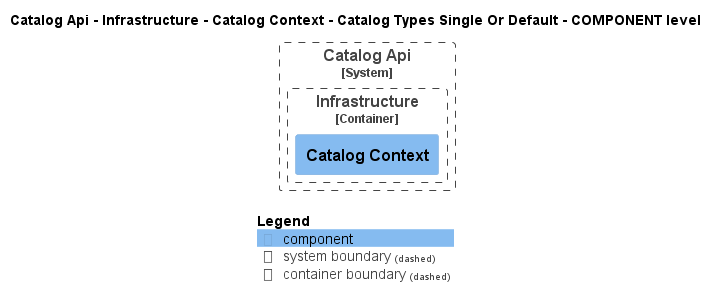

The diagram above was rendered by PlantUML. Its source (embedded in the PNG):
@startuml
!pragma layout smetana
!include ..\..\..\..\..\..\..\..\.c4s\C4_Component.puml

AddElementTag("state:new", $bgColor=green, $fontColor=#ffffff, $borderColor=green, $shadowing="False")
AddElementTag("state:changed", $bgColor=orange, $fontColor=#ffffff, $borderColor=orange, $shadowing="False")
AddElementTag("state:removed", $bgColor=red, $fontColor=#ffffff, $borderColor=red, $shadowing="False")

AddRelTag("state:new", $textColor=green, $lineColor=green)
AddRelTag("state:changed", $textColor=orange, $lineColor=orange)
AddRelTag("state:removed", $textColor=red, $lineColor=red)

SHOW_PERSON_PORTRAIT()
LAYOUT_TOP_DOWN()

skinparam linetype polyline

title Catalog Api - Infrastructure - Catalog Context - Catalog Types Single Or Default - COMPONENT level


System_Boundary(dotnet.eShop.Architecture.SoftwareSystems.CatalogApi, "Catalog Api") {
    
Container_Boundary(dotnet.eShop.Architecture.SoftwareSystems.CatalogApi.Containers.Infrastructure, "Infrastructure") {
    Component(dotnet.eShop.Architecture.SoftwareSystems.CatalogApi.Containers.Infrastructure.Components.CatalogContext, "Catalog Context", "", "")
}

}




SHOW_LEGEND()
@enduml